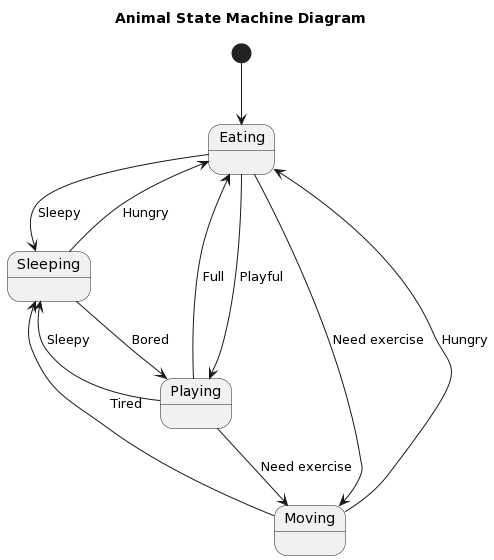

The diagram above was rendered by PlantUML. Its source (embedded in the PNG):
@startuml
title Animal State Machine Diagram

[*] --> Eating

Eating --> Sleeping : Sleepy
Sleeping --> Eating : Hungry
Eating --> Playing : Playful
Playing --> Eating : Full
Playing --> Sleeping : Sleepy
Sleeping --> Playing : Bored

Eating --> Moving : Need exercise
Playing --> Moving : Need exercise
Moving --> Eating : Hungry
Moving --> Sleeping : Tired
@enduml